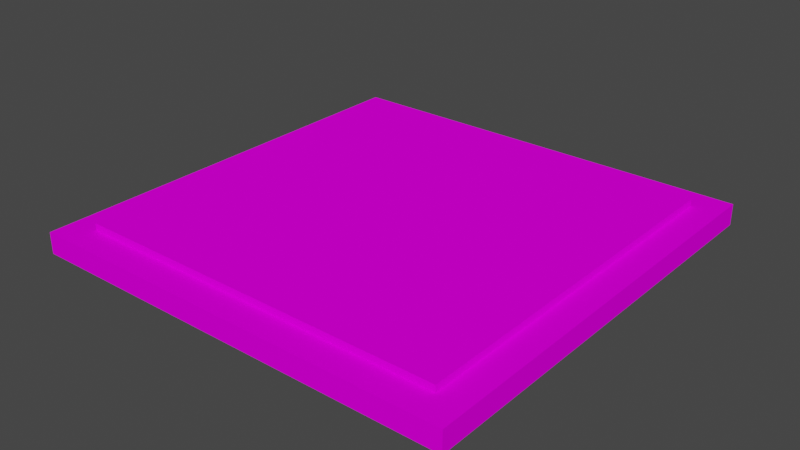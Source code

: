 # Source: FloorLight.blend  (saved by Blender 2.91.10; exported with 4.5.12 LTS)
import bpy
from mathutils import Matrix  # noqa: F401  (used for matrix-valued properties, if any)

bpy.ops.wm.read_factory_settings(use_empty=True)
scene = bpy.context.scene
scene.name = 'Scene'

# ---- collections
col_collection = bpy.data.collections.new('Collection'); scene.collection.children.link(col_collection)

# ---- images (referenced by path relative to the original .blend; pixels are not part of the script)
import os
ASSET_DIR = os.environ.get("B2B_ASSET_DIR", "")  # directory of the original .blend (textures are referenced by path, not embedded)
HERE = os.path.dirname(os.path.abspath(__file__))  # packed textures are extracted next to this script under _unpacked/

def load_image(name, relpath, width, height, colorspace="sRGB"):
    """Load a texture the original file referenced (path relative to the .blend, or extracted next to this script)."""
    p = next((c for c in (os.path.join(HERE, relpath), os.path.join(ASSET_DIR, relpath)) if relpath and os.path.exists(c)), "")
    if p:
        img = bpy.data.images.load(p, check_existing=True)
        img.name = name
    else:  # same state as the original file: an image datablock whose file is absent (Cycles renders it pink)
        img = bpy.data.images.new(name, width, height)
        img.source = "FILE"
        img.filepath = "//" + (relpath or name)
    img.colorspace_settings.name = colorspace
    return img
img_palette128_png = load_image('Palette128.png', 'Palette128.png', 1024, 1024, 'sRGB')
img_palette128_png_001 = load_image('Palette128.png.001', 'Palette128.png', 1024, 1024, 'sRGB')

# ---- materials (node trees are filled in below, after node groups)
mat_palette64 = bpy.data.materials.new('Palette64')
mat_palette64.use_transparent_shadow = False
mat_palette64_001 = bpy.data.materials.new('Palette64.001')
mat_palette64_001.use_transparent_shadow = False

# ---- material node trees
mat_palette64.use_nodes = True; mat_palette64.node_tree.nodes.clear()
_N = mat_palette64.node_tree.nodes; _L = mat_palette64.node_tree.links
n0 = _N.new('ShaderNodeOutputMaterial'); n0.name = 'Material Output'; n0.location = (300, 300)
n1 = _N.new('ShaderNodeTexImage'); n1.name = 'Image Texture'; n1.location = (-144, 723)
n1.image = img_palette128_png
n2 = _N.new('ShaderNodeBsdfDiffuse'); n2.name = 'Diffuse BSDF'; n2.location = (121, 408)
_L.new(n1.outputs[0], n2.inputs[0])
_L.new(n2.outputs[0], n0.inputs[0])
n0.is_active_output = True
mat_palette64_001.use_nodes = True; mat_palette64_001.node_tree.nodes.clear()
_N = mat_palette64_001.node_tree.nodes; _L = mat_palette64_001.node_tree.links
n0 = _N.new('ShaderNodeOutputMaterial'); n0.name = 'Material Output'; n0.location = (300, 300)
n1 = _N.new('ShaderNodeTexImage'); n1.name = 'Image Texture'; n1.location = (-144, 723)
n1.image = img_palette128_png_001
n2 = _N.new('ShaderNodeBsdfDiffuse'); n2.name = 'Diffuse BSDF'; n2.location = (121, 408)
_L.new(n1.outputs[0], n2.inputs[0])
_L.new(n2.outputs[0], n0.inputs[0])
n0.is_active_output = True

# ---- world
world_world = bpy.data.worlds.new('World'); scene.world = world_world
world_world.use_nodes = True; world_world.node_tree.nodes.clear()
_N = world_world.node_tree.nodes; _L = world_world.node_tree.links
n0 = _N.new('ShaderNodeOutputWorld'); n0.name = 'World Output'; n0.location = (300, 300)
n1 = _N.new('ShaderNodeBackground'); n1.name = 'Background'; n1.location = (10, 300)
n1.inputs[0].default_value = (0.05088, 0.05088, 0.05088, 1.0)
_L.new(n1.outputs[0], n0.inputs[0])
n0.is_active_output = True
world_world.color = (0.05088, 0.05088, 0.05088)
world_world.use_sun_shadow = False
world_world.sun_shadow_jitter_overblur = 0.0

# ---- meshes
me_cube_001 = bpy.data.meshes.new('Cube.001')
me_cube_001.from_pydata([(-0.5, -0.5, 0.0), (-0.5, -0.5, 0.04901), (-0.5, 0.5, 0.0), (-0.5, 0.5, 0.04901), (0.5, -0.5, 0.0), (0.5, -0.5, 0.04901), (0.5, 0.5, 0.0), (0.5, 0.5, 0.04901)], [], [(0, 1, 3, 2), (2, 3, 7, 6), (6, 7, 5, 4), (4, 5, 1, 0), (2, 6, 4, 0), (7, 3, 1, 5)])
_uv = me_cube_001.uv_layers.new(name='UVMap')
_uv.uv.foreach_set('vector', [0.07441, 0.1595, 0.08382, 0.1595, 0.08382, 0.1657, 0.07441, 0.1657, 0.07441, 0.1657, 0.08382, 0.1657, 0.08382, 0.1718, 0.07441, 0.1718, 0.07441, 0.1718, 0.08382, 0.1718, 0.08382, 0.178, 0.07441, 0.178, 0.07441, 0.178, 0.08382, 0.178, 0.08382, 0.1842, 0.07441, 0.1842, 0.065, 0.1718, 0.07441, 0.1718, 0.07441, 0.178, 0.065, 0.178, 0.06901, 0.1705, 0.07842, 0.1705, 0.07842, 0.1766, 0.06901, 0.1766])
me_cube_001.materials.append(mat_palette64)
me_cube_001.use_remesh_fix_poles = True
me_cube_001.use_remesh_preserve_attributes = False
me_cube_001.use_mirror_vertex_groups = False
me_cube_001.update()
me_cube_002 = bpy.data.meshes.new('Cube.002')
me_cube_002.from_pydata([(-0.5, -0.5, 0.0), (-0.5, -0.5, 0.04901), (-0.5, 0.5, 0.0), (-0.5, 0.5, 0.04901), (0.5, -0.5, 0.0), (0.5, -0.5, 0.04901), (0.5, 0.5, 0.0), (0.5, 0.5, 0.04901)], [], [(0, 1, 3, 2), (2, 3, 7, 6), (6, 7, 5, 4), (4, 5, 1, 0), (2, 6, 4, 0), (7, 3, 1, 5)])
_uv = me_cube_002.uv_layers.new(name='UVMap')
_uv.uv.foreach_set('vector', [0.9116, 0.5525, 0.921, 0.5525, 0.921, 0.5587, 0.9116, 0.5587, 0.9116, 0.5587, 0.921, 0.5587, 0.921, 0.5648, 0.9116, 0.5648, 0.9116, 0.5648, 0.921, 0.5648, 0.921, 0.571, 0.9116, 0.571, 0.9116, 0.571, 0.921, 0.571, 0.921, 0.5772, 0.9116, 0.5772, 0.9022, 0.5648, 0.9116, 0.5648, 0.9116, 0.571, 0.9022, 0.571, 0.9062, 0.5635, 0.9156, 0.5635, 0.9156, 0.5696, 0.9062, 0.5696])
me_cube_002.materials.append(mat_palette64_001)
me_cube_002.use_remesh_fix_poles = True
me_cube_002.use_remesh_preserve_attributes = False
me_cube_002.use_mirror_vertex_groups = False
me_cube_002.update()

# ---- objects
ob_base = bpy.data.objects.new('Base', me_cube_001)
ob_light = bpy.data.objects.new('Light', me_cube_002)

# ---- transforms, parenting, visibility, modifiers, constraints
ob_base.location = (0.0, 0.0, -0.02182)
ob_base.scale = (0.8402, 0.8402, 0.8402)
ob_base.lineart.crease_threshold = 0.0
ob_light.location = (0.0, 0.0, -0.008309)
ob_light.scale = (0.7307, 0.7307, 0.8402)
ob_light.lineart.crease_threshold = 0.0

# ---- collection membership
col_collection.objects.link(ob_base)
col_collection.objects.link(ob_light)

# ---- scene / render settings (as saved in the file)
scene.frame_start = 1; scene.frame_end = 250; scene.frame_set(1)
scene.render.engine = 'BLENDER_EEVEE_NEXT'
scene.cycles.use_denoising = False
scene.cycles.samples = 128
scene.cycles.sampling_pattern = 'TABULATED_SOBOL'
scene.cycles.use_adaptive_sampling = False
scene.cycles.use_light_tree = False
scene.view_settings.view_transform = 'Filmic'
bpy.context.view_layer.update()

# ---- added for rendering (the .blend has no active camera and no usable light): camera, sun
cam_auto = bpy.data.cameras.new('AutoCamera')
cam_auto.lens = 50.0
cam_auto.sensor_width = 36.0
cam_auto.clip_end = 1000.0
ob_auto_camera = bpy.data.objects.new('AutoCamera', cam_auto)
scene.collection.objects.link(ob_auto_camera)
ob_auto_camera.location = (1.10056, -1.32067, 0.885973)
ob_auto_camera.rotation_euler = (1.09748, -7.21219e-08, 0.694738)
scene.camera = ob_auto_camera
light_auto_sun = bpy.data.lights.new('AutoSun', 'SUN')
light_auto_sun.energy = 3.0
light_auto_sun.angle = 0.0523599
ob_auto_sun = bpy.data.objects.new('AutoSun', light_auto_sun)
scene.collection.objects.link(ob_auto_sun)
ob_auto_sun.rotation_euler = (0.872665, 0.174533, 0.523599)
bpy.context.view_layer.update()
